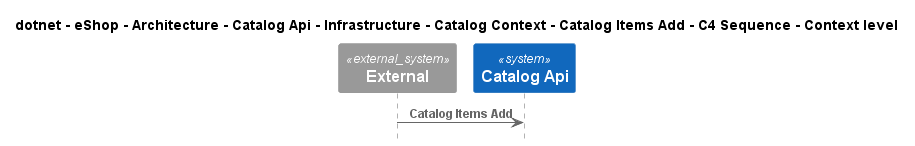

The diagram above was rendered by PlantUML. Its source (embedded in the PNG):
@startuml
!include ..\..\..\..\..\..\..\..\..\..\..\.c4s\C4_Sequence.puml

title dotnet - eShop - Architecture - Catalog Api - Infrastructure - Catalog Context - Catalog Items Add - C4 Sequence - Context level

System_Ext(C4InterFlow.SoftwareSystems.ExternalSystem, "External", "")
System(dotnet.eShop.Architecture.SoftwareSystems.CatalogApi, "Catalog Api", "")

Rel(C4InterFlow.SoftwareSystems.ExternalSystem, dotnet.eShop.Architecture.SoftwareSystems.CatalogApi, "Catalog Items Add")


@enduml